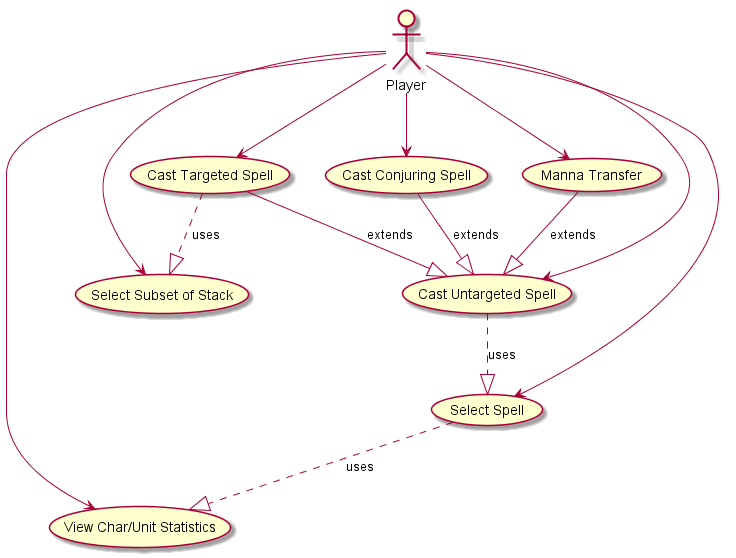

The diagram above was rendered by PlantUML. Its source (embedded in the PNG):
@startuml
actor Player

Player --->    (Select Subset of Stack)

Player --> (Select Spell)
Player ---->    (View Char/Unit Statistics)
(Select Spell) ..|> (View Char/Unit Statistics) :uses
Player --> (Cast Untargeted Spell)
(Cast Untargeted Spell) ..|> (Select Spell) :uses
Player --> (Cast Targeted Spell)
(Cast Targeted Spell) --|> (Cast Untargeted Spell) :extends
(Cast Targeted Spell) ..|> (Select Subset of Stack) :uses
Player --> (Cast Conjuring Spell)
(Cast Conjuring Spell) --|> (Cast Untargeted Spell) :extends
Player --> (Manna Transfer)
(Manna Transfer) --|> (Cast Untargeted Spell) :extends

@enduml